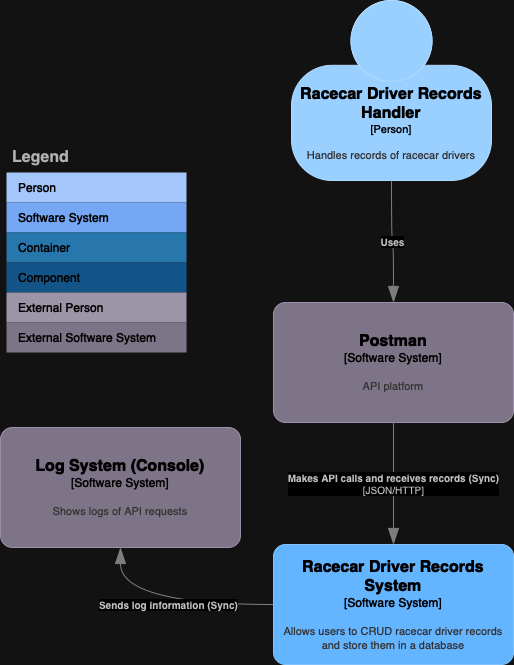

The diagram above was exported from draw.io. Its source (the exported page's mxGraphModel, read from the mxfile embedded in the PNG):
<mxGraphModel dx="1354" dy="1097" grid="0" gridSize="10" guides="1" tooltips="1" connect="1" arrows="1" fold="1" page="0" pageScale="1" pageWidth="827" pageHeight="1169" math="0" shadow="0">
  <root>
    <mxCell id="0" />
    <mxCell id="1" parent="0" />
    <object placeholders="1" c4Name="Racecar Driver Records Handler" c4Type="Person" c4Description="Handles records of racecar drivers" label="&lt;font style=&quot;font-size: 16px&quot;&gt;&lt;b&gt;%c4Name%&lt;/b&gt;&lt;/font&gt;&lt;div&gt;[%c4Type%]&lt;/div&gt;&lt;br&gt;&lt;div&gt;&lt;font style=&quot;font-size: 11px&quot;&gt;&lt;font color=&quot;#cccccc&quot;&gt;%c4Description%&lt;/font&gt;&lt;/div&gt;" id="NTJ3PhgMXxe1wJ1LbnAv-2">
      <mxCell style="html=1;fontSize=11;dashed=0;whiteSpace=wrap;fillColor=#083F75;strokeColor=#06315C;fontColor=#ffffff;shape=mxgraph.c4.person2;align=center;metaEdit=1;points=[[0.5,0,0],[1,0.5,0],[1,0.75,0],[0.75,1,0],[0.5,1,0],[0.25,1,0],[0,0.75,0],[0,0.5,0]];resizable=0;" vertex="1" parent="1">
        <mxGeometry x="148" y="-28" width="200" height="180" as="geometry" />
      </mxCell>
    </object>
    <object placeholders="1" c4Name="Postman" c4Type="Software System" c4Description="API platform" label="&lt;font style=&quot;font-size: 16px&quot;&gt;&lt;b&gt;%c4Name%&lt;/b&gt;&lt;/font&gt;&lt;div&gt;[%c4Type%]&lt;/div&gt;&lt;br&gt;&lt;div&gt;&lt;font style=&quot;font-size: 11px&quot;&gt;&lt;font color=&quot;#cccccc&quot;&gt;%c4Description%&lt;/font&gt;&lt;/div&gt;" id="NTJ3PhgMXxe1wJ1LbnAv-3">
      <mxCell style="rounded=1;whiteSpace=wrap;html=1;labelBackgroundColor=none;fillColor=#8C8496;fontColor=#ffffff;align=center;arcSize=10;strokeColor=#736782;metaEdit=1;resizable=0;points=[[0.25,0,0],[0.5,0,0],[0.75,0,0],[1,0.25,0],[1,0.5,0],[1,0.75,0],[0.75,1,0],[0.5,1,0],[0.25,1,0],[0,0.75,0],[0,0.5,0],[0,0.25,0]];" vertex="1" parent="1">
        <mxGeometry x="130" y="274" width="240" height="120" as="geometry" />
      </mxCell>
    </object>
    <object placeholders="1" c4Name="Racecar Driver Records System" c4Type="Software System" c4Description="Allows users to CRUD racecar driver records and store them in a database" label="&lt;font style=&quot;font-size: 16px&quot;&gt;&lt;b&gt;%c4Name%&lt;/b&gt;&lt;/font&gt;&lt;div&gt;[%c4Type%]&lt;/div&gt;&lt;br&gt;&lt;div&gt;&lt;font style=&quot;font-size: 11px&quot;&gt;&lt;font color=&quot;#cccccc&quot;&gt;%c4Description%&lt;/font&gt;&lt;/div&gt;" j="j" id="NTJ3PhgMXxe1wJ1LbnAv-4">
      <mxCell style="rounded=1;whiteSpace=wrap;html=1;labelBackgroundColor=none;fillColor=#1061B0;fontColor=#ffffff;align=center;arcSize=10;strokeColor=#0D5091;metaEdit=1;resizable=0;points=[[0.25,0,0],[0.5,0,0],[0.75,0,0],[1,0.25,0],[1,0.5,0],[1,0.75,0],[0.75,1,0],[0.5,1,0],[0.25,1,0],[0,0.75,0],[0,0.5,0],[0,0.25,0]];" vertex="1" parent="1">
        <mxGeometry x="130" y="516" width="240" height="120" as="geometry" />
      </mxCell>
    </object>
    <object placeholders="1" c4Name="Log System (Console)" c4Type="Software System" c4Description="Shows logs of API requests" label="&lt;font style=&quot;font-size: 16px&quot;&gt;&lt;b&gt;%c4Name%&lt;/b&gt;&lt;/font&gt;&lt;div&gt;[%c4Type%]&lt;/div&gt;&lt;br&gt;&lt;div&gt;&lt;font style=&quot;font-size: 11px&quot;&gt;&lt;font color=&quot;#cccccc&quot;&gt;%c4Description%&lt;/font&gt;&lt;/div&gt;" id="NTJ3PhgMXxe1wJ1LbnAv-5">
      <mxCell style="rounded=1;whiteSpace=wrap;html=1;labelBackgroundColor=none;fillColor=#8C8496;fontColor=#ffffff;align=center;arcSize=10;strokeColor=#736782;metaEdit=1;resizable=0;points=[[0.25,0,0],[0.5,0,0],[0.75,0,0],[1,0.25,0],[1,0.5,0],[1,0.75,0],[0.75,1,0],[0.5,1,0],[0.25,1,0],[0,0.75,0],[0,0.5,0],[0,0.25,0]];" vertex="1" parent="1">
        <mxGeometry x="-143" y="399" width="240" height="120" as="geometry" />
      </mxCell>
    </object>
    <object placeholders="1" c4Type="Relationship" c4Description="Uses" label="&lt;div style=&quot;text-align: left&quot;&gt;&lt;div style=&quot;text-align: center&quot;&gt;&lt;b&gt;%c4Description%&lt;/b&gt;&lt;/div&gt;" id="NTJ3PhgMXxe1wJ1LbnAv-8">
      <mxCell style="endArrow=blockThin;html=1;fontSize=10;fontColor=#404040;strokeWidth=1;endFill=1;strokeColor=#828282;elbow=vertical;metaEdit=1;endSize=14;startSize=14;jumpStyle=arc;jumpSize=16;rounded=0;edgeStyle=orthogonalEdgeStyle;curved=1;exitX=0.5;exitY=1;exitDx=0;exitDy=0;exitPerimeter=0;entryX=0.5;entryY=0;entryDx=0;entryDy=0;entryPerimeter=0;" edge="1" parent="1" source="NTJ3PhgMXxe1wJ1LbnAv-2" target="NTJ3PhgMXxe1wJ1LbnAv-3">
        <mxGeometry width="240" relative="1" as="geometry">
          <mxPoint x="80" y="308" as="sourcePoint" />
          <mxPoint x="320" y="308" as="targetPoint" />
        </mxGeometry>
      </mxCell>
    </object>
    <object placeholders="1" c4Type="Relationship" c4Technology="JSON/HTTP" c4Description="Makes API calls and receives records (Sync)" label="&lt;div style=&quot;text-align: left&quot;&gt;&lt;div style=&quot;text-align: center&quot;&gt;&lt;b&gt;%c4Description%&lt;/b&gt;&lt;/div&gt;&lt;div style=&quot;text-align: center&quot;&gt;[%c4Technology%]&lt;/div&gt;&lt;/div&gt;" id="NTJ3PhgMXxe1wJ1LbnAv-9">
      <mxCell style="endArrow=blockThin;html=1;fontSize=10;fontColor=#404040;strokeWidth=1;endFill=1;strokeColor=#828282;elbow=vertical;metaEdit=1;endSize=14;startSize=14;jumpStyle=arc;jumpSize=16;rounded=0;edgeStyle=orthogonalEdgeStyle;curved=1;exitX=0.5;exitY=1;exitDx=0;exitDy=0;exitPerimeter=0;entryX=0.5;entryY=0;entryDx=0;entryDy=0;entryPerimeter=0;" edge="1" parent="1" source="NTJ3PhgMXxe1wJ1LbnAv-3" target="NTJ3PhgMXxe1wJ1LbnAv-4">
        <mxGeometry width="240" relative="1" as="geometry">
          <mxPoint x="80" y="308" as="sourcePoint" />
          <mxPoint x="320" y="308" as="targetPoint" />
        </mxGeometry>
      </mxCell>
    </object>
    <object placeholders="1" c4Type="Relationship" c4Description="Sends log information (Sync)" label="&lt;div style=&quot;text-align: left&quot;&gt;&lt;div style=&quot;text-align: center&quot;&gt;&lt;b&gt;%c4Description%&lt;/b&gt;&lt;/div&gt;" id="NTJ3PhgMXxe1wJ1LbnAv-10">
      <mxCell style="endArrow=blockThin;html=1;fontSize=10;fontColor=#404040;strokeWidth=1;endFill=1;strokeColor=#828282;elbow=vertical;metaEdit=1;endSize=14;startSize=14;jumpStyle=arc;jumpSize=16;rounded=0;edgeStyle=orthogonalEdgeStyle;curved=1;exitX=0;exitY=0.5;exitDx=0;exitDy=0;exitPerimeter=0;entryX=0.5;entryY=1;entryDx=0;entryDy=0;entryPerimeter=0;" edge="1" parent="1" source="NTJ3PhgMXxe1wJ1LbnAv-4" target="NTJ3PhgMXxe1wJ1LbnAv-5">
        <mxGeometry width="240" relative="1" as="geometry">
          <mxPoint x="80" y="308" as="sourcePoint" />
          <mxPoint x="320" y="308" as="targetPoint" />
        </mxGeometry>
      </mxCell>
    </object>
    <mxCell id="NTJ3PhgMXxe1wJ1LbnAv-11" value="Legend" style="shape=table;startSize=30;container=1;collapsible=0;childLayout=tableLayout;fontSize=16;align=left;verticalAlign=top;fillColor=none;strokeColor=none;fontColor=#4D4D4D;fontStyle=1;spacingLeft=6;spacing=0;resizable=0;" vertex="1" parent="1">
      <mxGeometry x="-137" y="114" width="180" height="210" as="geometry" />
    </mxCell>
    <mxCell id="NTJ3PhgMXxe1wJ1LbnAv-12" value="" style="shape=tableRow;horizontal=0;startSize=0;swimlaneHead=0;swimlaneBody=0;strokeColor=inherit;top=0;left=0;bottom=0;right=0;collapsible=0;dropTarget=0;fillColor=none;points=[[0,0.5],[1,0.5]];portConstraint=eastwest;fontSize=12;" vertex="1" parent="NTJ3PhgMXxe1wJ1LbnAv-11">
      <mxGeometry y="30" width="180" height="30" as="geometry" />
    </mxCell>
    <mxCell id="NTJ3PhgMXxe1wJ1LbnAv-13" value="Person" style="shape=partialRectangle;html=1;whiteSpace=wrap;connectable=0;strokeColor=inherit;overflow=hidden;fillColor=#1E4074;top=0;left=0;bottom=0;right=0;pointerEvents=1;fontSize=12;align=left;fontColor=#FFFFFF;gradientColor=none;spacingLeft=10;spacingRight=4;" vertex="1" parent="NTJ3PhgMXxe1wJ1LbnAv-12">
      <mxGeometry width="180" height="30" as="geometry">
        <mxRectangle width="180" height="30" as="alternateBounds" />
      </mxGeometry>
    </mxCell>
    <mxCell id="NTJ3PhgMXxe1wJ1LbnAv-14" value="" style="shape=tableRow;horizontal=0;startSize=0;swimlaneHead=0;swimlaneBody=0;strokeColor=inherit;top=0;left=0;bottom=0;right=0;collapsible=0;dropTarget=0;fillColor=none;points=[[0,0.5],[1,0.5]];portConstraint=eastwest;fontSize=12;" vertex="1" parent="NTJ3PhgMXxe1wJ1LbnAv-11">
      <mxGeometry y="60" width="180" height="30" as="geometry" />
    </mxCell>
    <mxCell id="NTJ3PhgMXxe1wJ1LbnAv-15" value="Software System" style="shape=partialRectangle;html=1;whiteSpace=wrap;connectable=0;strokeColor=inherit;overflow=hidden;fillColor=#3162AF;top=0;left=0;bottom=0;right=0;pointerEvents=1;fontSize=12;align=left;fontColor=#FFFFFF;gradientColor=none;spacingLeft=10;spacingRight=4;" vertex="1" parent="NTJ3PhgMXxe1wJ1LbnAv-14">
      <mxGeometry width="180" height="30" as="geometry">
        <mxRectangle width="180" height="30" as="alternateBounds" />
      </mxGeometry>
    </mxCell>
    <mxCell id="NTJ3PhgMXxe1wJ1LbnAv-16" value="" style="shape=tableRow;horizontal=0;startSize=0;swimlaneHead=0;swimlaneBody=0;strokeColor=inherit;top=0;left=0;bottom=0;right=0;collapsible=0;dropTarget=0;fillColor=none;points=[[0,0.5],[1,0.5]];portConstraint=eastwest;fontSize=12;" vertex="1" parent="NTJ3PhgMXxe1wJ1LbnAv-11">
      <mxGeometry y="90" width="180" height="30" as="geometry" />
    </mxCell>
    <mxCell id="NTJ3PhgMXxe1wJ1LbnAv-17" value="Container" style="shape=partialRectangle;html=1;whiteSpace=wrap;connectable=0;strokeColor=inherit;overflow=hidden;fillColor=#52a2d8;top=0;left=0;bottom=0;right=0;pointerEvents=1;fontSize=12;align=left;fontColor=#FFFFFF;gradientColor=none;spacingLeft=10;spacingRight=4;" vertex="1" parent="NTJ3PhgMXxe1wJ1LbnAv-16">
      <mxGeometry width="180" height="30" as="geometry">
        <mxRectangle width="180" height="30" as="alternateBounds" />
      </mxGeometry>
    </mxCell>
    <mxCell id="NTJ3PhgMXxe1wJ1LbnAv-18" value="" style="shape=tableRow;horizontal=0;startSize=0;swimlaneHead=0;swimlaneBody=0;strokeColor=inherit;top=0;left=0;bottom=0;right=0;collapsible=0;dropTarget=0;fillColor=none;points=[[0,0.5],[1,0.5]];portConstraint=eastwest;fontSize=12;" vertex="1" parent="NTJ3PhgMXxe1wJ1LbnAv-11">
      <mxGeometry y="120" width="180" height="30" as="geometry" />
    </mxCell>
    <mxCell id="NTJ3PhgMXxe1wJ1LbnAv-19" value="Component" style="shape=partialRectangle;html=1;whiteSpace=wrap;connectable=0;strokeColor=inherit;overflow=hidden;fillColor=#7dbef2;top=0;left=0;bottom=0;right=0;pointerEvents=1;fontSize=12;align=left;fontColor=#FFFFFF;gradientColor=none;spacingLeft=10;spacingRight=4;" vertex="1" parent="NTJ3PhgMXxe1wJ1LbnAv-18">
      <mxGeometry width="180" height="30" as="geometry">
        <mxRectangle width="180" height="30" as="alternateBounds" />
      </mxGeometry>
    </mxCell>
    <mxCell id="NTJ3PhgMXxe1wJ1LbnAv-20" value="" style="shape=tableRow;horizontal=0;startSize=0;swimlaneHead=0;swimlaneBody=0;strokeColor=inherit;top=0;left=0;bottom=0;right=0;collapsible=0;dropTarget=0;fillColor=none;points=[[0,0.5],[1,0.5]];portConstraint=eastwest;fontSize=12;" vertex="1" parent="NTJ3PhgMXxe1wJ1LbnAv-11">
      <mxGeometry y="150" width="180" height="30" as="geometry" />
    </mxCell>
    <mxCell id="NTJ3PhgMXxe1wJ1LbnAv-21" value="External Person" style="shape=partialRectangle;html=1;whiteSpace=wrap;connectable=0;strokeColor=inherit;overflow=hidden;fillColor=#6b6477;top=0;left=0;bottom=0;right=0;pointerEvents=1;fontSize=12;align=left;fontColor=#FFFFFF;gradientColor=none;spacingLeft=10;spacingRight=4;" vertex="1" parent="NTJ3PhgMXxe1wJ1LbnAv-20">
      <mxGeometry width="180" height="30" as="geometry">
        <mxRectangle width="180" height="30" as="alternateBounds" />
      </mxGeometry>
    </mxCell>
    <mxCell id="NTJ3PhgMXxe1wJ1LbnAv-22" value="" style="shape=tableRow;horizontal=0;startSize=0;swimlaneHead=0;swimlaneBody=0;strokeColor=inherit;top=0;left=0;bottom=0;right=0;collapsible=0;dropTarget=0;fillColor=none;points=[[0,0.5],[1,0.5]];portConstraint=eastwest;fontSize=12;" vertex="1" parent="NTJ3PhgMXxe1wJ1LbnAv-11">
      <mxGeometry y="180" width="180" height="30" as="geometry" />
    </mxCell>
    <mxCell id="NTJ3PhgMXxe1wJ1LbnAv-23" value="External Software System" style="shape=partialRectangle;html=1;whiteSpace=wrap;connectable=0;strokeColor=inherit;overflow=hidden;fillColor=#8b8496;top=0;left=0;bottom=0;right=0;pointerEvents=1;fontSize=12;align=left;fontColor=#FFFFFF;gradientColor=none;spacingLeft=10;spacingRight=4;" vertex="1" parent="NTJ3PhgMXxe1wJ1LbnAv-22">
      <mxGeometry width="180" height="30" as="geometry">
        <mxRectangle width="180" height="30" as="alternateBounds" />
      </mxGeometry>
    </mxCell>
  </root>
</mxGraphModel>